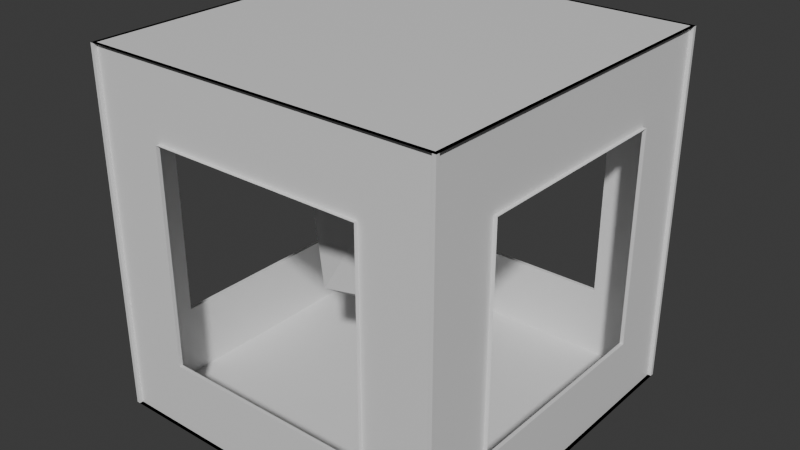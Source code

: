 # Source: Reactor.blend  (saved by Blender 4.0.36; exported with 4.5.12 LTS)
import bpy
from mathutils import Matrix  # noqa: F401  (used for matrix-valued properties, if any)

bpy.ops.wm.read_factory_settings(use_empty=True)
scene = bpy.context.scene
scene.name = 'Scene'

# ---- collections
col_collection = bpy.data.collections.new('Collection'); scene.collection.children.link(col_collection)

# ---- materials (node trees are filled in below, after node groups)
mat_material = bpy.data.materials.new('Material')
mat_material.alpha_threshold = 0.0
mat_material.use_transparent_shadow = False
mat_material.roughness = 0.5
mat_material.line_color = (0.0, 0.0, 0.0, 1.0)

# ---- material node trees
mat_material.use_nodes = True; mat_material.node_tree.nodes.clear()
_N = mat_material.node_tree.nodes; _L = mat_material.node_tree.links
n0 = _N.new('ShaderNodeOutputMaterial'); n0.name = 'Material Output'; n0.location = (300, 300)
n1 = _N.new('ShaderNodeBsdfPrincipled'); n1.name = 'Principled BSDF'; n1.location = (10, 300)
n1.inputs[3].default_value = 1.45
_L.new(n1.outputs[0], n0.inputs[0])
n0.is_active_output = True

# ---- world
world_world = bpy.data.worlds.new('World'); scene.world = world_world
world_world.use_nodes = True; world_world.node_tree.nodes.clear()
_N = world_world.node_tree.nodes; _L = world_world.node_tree.links
n0 = _N.new('ShaderNodeOutputWorld'); n0.name = 'World Output'; n0.location = (300, 300)
n1 = _N.new('ShaderNodeBackground'); n1.name = 'Background'; n1.location = (10, 300)
n1.inputs[0].default_value = (0.05088, 0.05088, 0.05088, 1.0)
_L.new(n1.outputs[0], n0.inputs[0])
n0.is_active_output = True
world_world.color = (0.05088, 0.05088, 0.05088)
world_world.use_sun_shadow = False
world_world.sun_shadow_jitter_overblur = 0.0

# ---- meshes
me_cube = bpy.data.meshes.new('Cube')
me_cube.from_pydata([(-1.0, 1.0, -1.0), (-1.0, 1.0, 1.0), (1.0, 1.0, 1.0), (1.0, 1.0, -1.0), (-1.0, -1.0, -1.0), (-1.0, -1.0, 1.0), (1.0, -1.0, 1.0), (1.0, -1.0, -1.0), (-0.6, -1.0, -0.6), (-0.6, -1.0, 0.6), (0.6, -1.0, 0.6), (0.6, -1.0, -0.6), (-1.0, 0.6, -0.6), (-1.0, -0.6, -0.6), (-1.0, -0.6, 0.6), (-1.0, 0.6, 0.6), (0.6, 1.0, -0.6), (-0.6, 1.0, -0.6), (0.6, 1.0, 0.6), (-0.6, 1.0, 0.6), (1.0, 0.6, 0.6), (1.0, 0.6, -0.6), (1.0, -0.6, 0.6), (1.0, -0.6, -0.6), (0.98, 1.0, 1.0), (0.98, 1.0, -1.0), (0.98, -1.0, 1.0), (0.98, -1.0, -1.0), (0.98, 0.6, 0.6), (0.98, 0.6, -0.6), (0.98, -0.6, 0.6), (0.98, -0.6, -0.6), (-0.98, 1.0, -1.0), (-0.98, -1.0, -1.0), (-0.98, -1.0, 1.0), (-0.98, 1.0, 1.0), (-0.98, 0.6, -0.6), (-0.98, -0.6, -0.6), (-0.98, -0.6, 0.6), (-0.98, 0.6, 0.6), (1.0, 0.98, -1.0), (-1.0, 0.98, -1.0), (1.0, 0.98, 1.0), (-1.0, 0.98, 1.0), (0.6, 0.98, -0.6), (-0.6, 0.98, -0.6), (0.6, 0.98, 0.6), (-0.6, 0.98, 0.6), (-1.0, -0.98, -1.0), (-1.0, -0.98, 1.0), (1.0, -0.98, 1.0), (1.0, -0.98, -1.0), (-0.6, -0.98, -0.6), (-0.6, -0.98, 0.6), (0.6, -0.98, 0.6), (0.6, -0.98, -0.6)], [], [(2, 1, 5, 6), (0, 3, 7, 4), (1, 0, 32, 35), (5, 1, 35, 34), (0, 4, 33, 32), (14, 13, 37, 38), (1, 2, 42, 43), (16, 18, 46, 44), (3, 0, 41, 40), (18, 19, 47, 46), (3, 2, 24, 25), (6, 7, 27, 26), (20, 21, 29, 28), (22, 20, 28, 30), (10, 11, 55, 54), (6, 5, 49, 50), (11, 8, 52, 55), (4, 7, 51, 48), (28, 29, 25, 24), (31, 30, 26, 27), (30, 28, 24, 26), (29, 31, 27, 25), (7, 3, 25, 27), (21, 23, 31, 29), (23, 22, 30, 31), (2, 6, 26, 24), (37, 36, 32, 33), (38, 37, 33, 34), (36, 39, 35, 32), (39, 38, 34, 35), (12, 15, 39, 36), (4, 5, 34, 33), (13, 12, 36, 37), (15, 14, 38, 39), (45, 44, 40, 41), (44, 46, 42, 40), (47, 45, 41, 43), (46, 47, 43, 42), (2, 3, 40, 42), (19, 17, 45, 47), (17, 16, 44, 45), (0, 1, 43, 41), (52, 53, 49, 48), (54, 55, 51, 50), (53, 54, 50, 49), (55, 52, 48, 51), (7, 6, 50, 51), (9, 10, 54, 53), (8, 9, 53, 52), (5, 4, 48, 49)])
_uv = me_cube.uv_layers.new(name='UVMap')
_uv.uv.foreach_set('vector', [0.625, 0.5, 0.875, 0.5, 0.875, 0.75, 0.625, 0.75, 0.125, 0.5, 0.375, 0.5, 0.375, 0.75, 0.125, 0.75, 0.625, 0.25, 0.375, 0.25, 0.375, 0.25, 0.625, 0.25, 0.875, 0.75, 0.875, 0.5, 0.875, 0.5, 0.875, 0.75, 0.125, 0.5, 0.125, 0.75, 0.125, 0.75, 0.125, 0.5, 0.0, 0.0, 0.0, 0.0, 0.0, 0.0, 0.0, 0.0, 0.875, 0.5, 0.625, 0.5, 0.625, 0.5, 0.875, 0.5, 0.0, 0.0, 0.0, 0.0, 0.0, 0.0, 0.0, 0.0, 0.375, 0.5, 0.125, 0.5, 0.125, 0.5, 0.375, 0.5, 0.0, 0.0, 0.0, 0.0, 0.0, 0.0, 0.0, 0.0, 0.375, 0.5, 0.625, 0.5, 0.625, 0.5, 0.375, 0.5, 0.625, 0.75, 0.375, 0.75, 0.375, 0.75, 0.625, 0.75, 0.0, 0.0, 0.0, 0.0, 0.0, 0.0, 0.0, 0.0, 0.0, 0.0, 0.0, 0.0, 0.0, 0.0, 0.0, 0.0, 0.0, 0.0, 0.0, 0.0, 0.0, 0.0, 0.0, 0.0, 0.625, 0.75, 0.875, 0.75, 0.875, 0.75, 0.625, 0.75, 0.0, 0.0, 0.0, 0.0, 0.0, 0.0, 0.0, 0.0, 0.125, 0.75, 0.375, 0.75, 0.375, 0.75, 0.125, 0.75, 0.575, 0.55, 0.425, 0.55, 0.375, 0.5, 0.625, 0.5, 0.425, 0.7, 0.575, 0.7, 0.625, 0.75, 0.375, 0.75, 0.575, 0.7, 0.575, 0.55, 0.625, 0.5, 0.625, 0.75, 0.425, 0.55, 0.425, 0.7, 0.375, 0.75, 0.375, 0.5, 0.375, 0.75, 0.375, 0.5, 0.375, 0.5, 0.375, 0.75, 0.0, 0.0, 0.0, 0.0, 0.0, 0.0, 0.0, 0.0, 0.0, 0.0, 0.0, 0.0, 0.0, 0.0, 0.0, 0.0, 0.625, 0.5, 0.625, 0.75, 0.625, 0.75, 0.625, 0.5, 0.425, 0.05, 0.425, 0.2, 0.375, 0.25, 0.375, 0.0, 0.575, 0.05, 0.425, 0.05, 0.375, 0.0, 0.625, 0.0, 0.425, 0.2, 0.575, 0.2, 0.625, 0.25, 0.375, 0.25, 0.575, 0.2, 0.575, 0.05, 0.625, 0.0, 0.625, 0.25, 0.0, 0.0, 0.0, 0.0, 0.0, 0.0, 0.0, 0.0, 0.375, 1.0, 0.625, 1.0, 0.625, 1.0, 0.375, 1.0, 0.0, 0.0, 0.0, 0.0, 0.0, 0.0, 0.0, 0.0, 0.0, 0.0, 0.0, 0.0, 0.0, 0.0, 0.0, 0.0, 0.425, 0.3, 0.425, 0.45, 0.375, 0.5, 0.375, 0.25, 0.425, 0.45, 0.575, 0.45, 0.625, 0.5, 0.375, 0.5, 0.575, 0.3, 0.425, 0.3, 0.375, 0.25, 0.625, 0.25, 0.575, 0.45, 0.575, 0.3, 0.625, 0.25, 0.625, 0.5, 0.625, 0.5, 0.375, 0.5, 0.375, 0.5, 0.625, 0.5, 0.0, 0.0, 0.0, 0.0, 0.0, 0.0, 0.0, 0.0, 0.0, 0.0, 0.0, 0.0, 0.0, 0.0, 0.0, 0.0, 0.375, 0.25, 0.625, 0.25, 0.625, 0.25, 0.375, 0.25, 0.425, 0.95, 0.575, 0.95, 0.625, 1.0, 0.375, 1.0, 0.575, 0.8, 0.425, 0.8, 0.375, 0.75, 0.625, 0.75, 0.575, 0.95, 0.575, 0.8, 0.625, 0.75, 0.625, 1.0, 0.425, 0.8, 0.425, 0.95, 0.375, 1.0, 0.375, 0.75, 0.375, 0.75, 0.625, 0.75, 0.625, 0.75, 0.375, 0.75, 0.0, 0.0, 0.0, 0.0, 0.0, 0.0, 0.0, 0.0, 0.0, 0.0, 0.0, 0.0, 0.0, 0.0, 0.0, 0.0, 0.625, 1.0, 0.375, 1.0, 0.375, 1.0, 0.625, 1.0])
me_cube.materials.append(mat_material)
me_cube.use_mirror_vertex_groups = False
me_cube.update()
me_icosphere = bpy.data.meshes.new('Icosphere')
me_icosphere.from_pydata([(-0.0008472, 0.006034, -0.4994), (0.362, -0.2546, -0.2295), (-0.137, -0.4201, -0.2326), (-0.4472, 4.388e-09, -0.2236), (-0.1382, 0.4253, -0.2236), (0.3618, 0.2629, -0.2236), (0.1411, -0.4315, 0.2135), (-0.3602, -0.2702, 0.2203), (-0.3618, 0.2629, 0.2236), (0.1382, 0.4253, 0.2236), (0.4473, -0.0005884, 0.2234), (4.864e-10, -1.903e-10, 0.5)], [], [(0, 1, 2), (1, 0, 5), (0, 2, 3), (0, 3, 4), (0, 4, 5), (1, 5, 10), (2, 1, 6), (3, 2, 7), (4, 3, 8), (5, 4, 9), (1, 10, 6), (2, 6, 7), (3, 7, 8), (4, 8, 9), (5, 9, 10), (6, 10, 11), (7, 6, 11), (8, 7, 11), (9, 8, 11), (10, 9, 11)])
_uv = me_icosphere.uv_layers.new(name='UVMap')
_uv.uv.foreach_set('vector', [0.1818, 0.0, 0.2727, 0.1575, 0.09091, 0.1575, 0.2727, 0.1575, 0.3636, 0.0, 0.4545, 0.1575, 0.9091, 0.0, 1.0, 0.1575, 0.8182, 0.1575, 0.7273, 0.0, 0.8182, 0.1575, 0.6364, 0.1575, 0.5455, 0.0, 0.6364, 0.1575, 0.4545, 0.1575, 0.2727, 0.1575, 0.4545, 0.1575, 0.3636, 0.3149, 0.09091, 0.1575, 0.2727, 0.1575, 0.1818, 0.3149, 0.8182, 0.1575, 1.0, 0.1575, 0.9091, 0.3149, 0.6364, 0.1575, 0.8182, 0.1575, 0.7273, 0.3149, 0.4545, 0.1575, 0.6364, 0.1575, 0.5455, 0.3149, 0.2727, 0.1575, 0.3636, 0.3149, 0.1818, 0.3149, 0.09091, 0.1575, 0.1818, 0.3149, 0.0, 0.3149, 0.8182, 0.1575, 0.9091, 0.3149, 0.7273, 0.3149, 0.6364, 0.1575, 0.7273, 0.3149, 0.5455, 0.3149, 0.4545, 0.1575, 0.5455, 0.3149, 0.3636, 0.3149, 0.1818, 0.3149, 0.3636, 0.3149, 0.2727, 0.4724, 0.0, 0.3149, 0.1818, 0.3149, 0.09091, 0.4724, 0.7273, 0.3149, 0.9091, 0.3149, 0.8182, 0.4724, 0.5455, 0.3149, 0.7273, 0.3149, 0.6364, 0.4724, 0.3636, 0.3149, 0.5455, 0.3149, 0.4545, 0.4724])
me_icosphere.update()

# ---- objects
ob_cube = bpy.data.objects.new('Cube', me_cube)
ob_icosphere = bpy.data.objects.new('Icosphere', me_icosphere)

# ---- transforms, parenting, visibility, modifiers, constraints
ob_cube.location = (0.0, 0.0, 0.0)
ob_cube.lock_rotations_4d = False
ob_cube.empty_display_type = 'ARROWS'
ob_cube.lineart.crease_threshold = 0.0
ob_icosphere.location = (0.0, 0.0, 0.0)

# ---- collection membership
col_collection.objects.link(ob_cube)
col_collection.objects.link(ob_icosphere)

# ---- scene / render settings (as saved in the file)
scene.frame_start = 1; scene.frame_end = 250; scene.frame_set(1)
scene.render.engine = 'BLENDER_EEVEE_NEXT'
scene.cycles.sampling_pattern = 'TABULATED_SOBOL'
bpy.context.view_layer.update()

# ---- added for rendering (the .blend has no active camera and no usable light): camera, sun
cam_auto = bpy.data.cameras.new('AutoCamera')
cam_auto.lens = 50.0
cam_auto.sensor_width = 36.0
cam_auto.clip_end = 1000.0
ob_auto_camera = bpy.data.objects.new('AutoCamera', cam_auto)
scene.collection.objects.link(ob_auto_camera)
ob_auto_camera.location = (3.20507, -3.84609, 2.56406)
ob_auto_camera.rotation_euler = (1.09748, -7.21219e-08, 0.694738)
scene.camera = ob_auto_camera
light_auto_sun = bpy.data.lights.new('AutoSun', 'SUN')
light_auto_sun.energy = 3.0
light_auto_sun.angle = 0.0523599
ob_auto_sun = bpy.data.objects.new('AutoSun', light_auto_sun)
scene.collection.objects.link(ob_auto_sun)
ob_auto_sun.rotation_euler = (0.872665, 0.174533, 0.523599)
bpy.context.view_layer.update()

